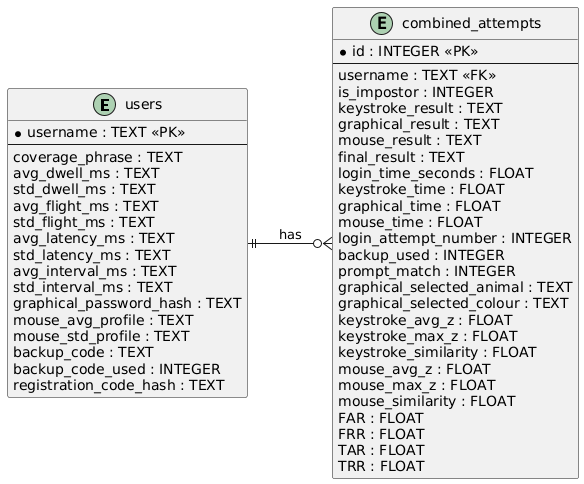

The diagram above was rendered by PlantUML. Its source (embedded in the PNG):
@startuml
left to right direction

entity users {
  * username : TEXT <<PK>>
  --
  coverage_phrase : TEXT
  avg_dwell_ms : TEXT
  std_dwell_ms : TEXT
  avg_flight_ms : TEXT
  std_flight_ms : TEXT
  avg_latency_ms : TEXT
  std_latency_ms : TEXT
  avg_interval_ms : TEXT
  std_interval_ms : TEXT
  graphical_password_hash : TEXT
  mouse_avg_profile : TEXT
  mouse_std_profile : TEXT
  backup_code : TEXT
  backup_code_used : INTEGER
  registration_code_hash : TEXT
}

entity combined_attempts {
  * id : INTEGER <<PK>>
  --
  username : TEXT <<FK>>
  is_impostor : INTEGER
  keystroke_result : TEXT
  graphical_result : TEXT
  mouse_result : TEXT
  final_result : TEXT
  login_time_seconds : FLOAT
  keystroke_time : FLOAT
  graphical_time : FLOAT
  mouse_time : FLOAT
  login_attempt_number : INTEGER
  backup_used : INTEGER
  prompt_match : INTEGER
  graphical_selected_animal : TEXT
  graphical_selected_colour : TEXT
  keystroke_avg_z : FLOAT
  keystroke_max_z : FLOAT
  keystroke_similarity : FLOAT
  mouse_avg_z : FLOAT
  mouse_max_z : FLOAT
  mouse_similarity : FLOAT
  FAR : FLOAT
  FRR : FLOAT
  TAR : FLOAT
  TRR : FLOAT
}

users ||--o{ combined_attempts : has
@enduml